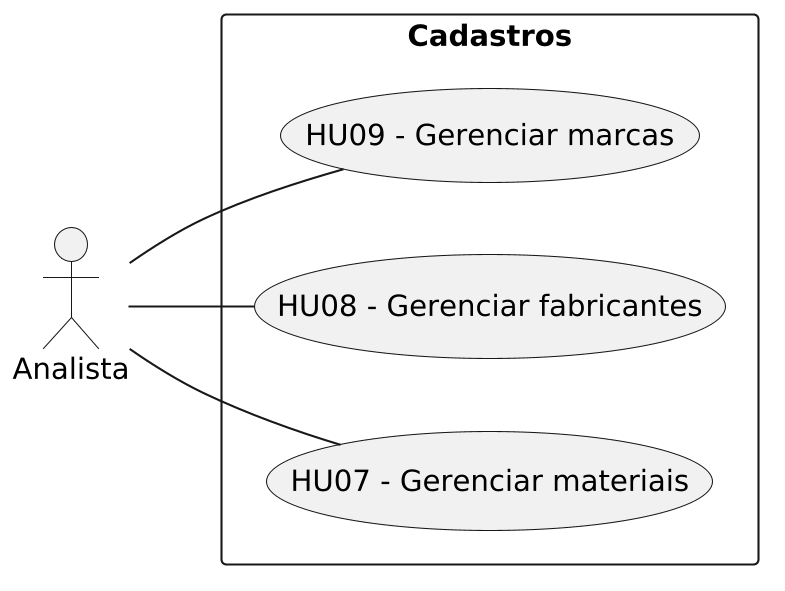

The diagram above was rendered by PlantUML. Its source (embedded in the PNG):
@startuml
left to right direction
skinparam monochrome true
skinparam shadowing false
skinparam actorStyle stick
skinparam packageStyle rectangle
skinparam dpi 200

actor "Analista" as Analista

rectangle "Cadastros" {
  usecase "HU07 - Gerenciar materiais" as Materiais
  usecase "HU08 - Gerenciar fabricantes" as Fabricantes
  usecase "HU09 - Gerenciar marcas" as Marcas
}

Analista -- Materiais
Analista -- Fabricantes
Analista -- Marcas
@enduml